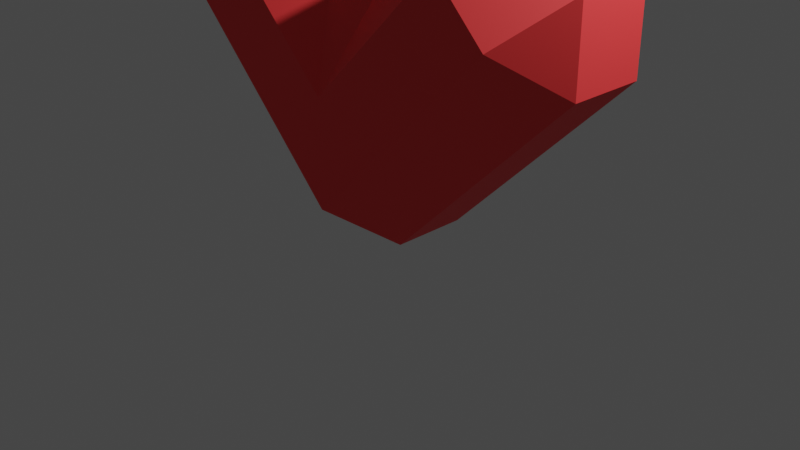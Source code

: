 # Source: Vida.blend  (saved by Blender 2.80.75; exported with 4.5.12 LTS)
import bpy
from mathutils import Matrix  # noqa: F401  (used for matrix-valued properties, if any)

bpy.ops.wm.read_factory_settings(use_empty=True)
scene = bpy.context.scene
scene.name = 'Scene'

# ---- collections
col_collection = bpy.data.collections.new('Collection'); scene.collection.children.link(col_collection)

# ---- materials (node trees are filled in below, after node groups)
mat_material = bpy.data.materials.new('Material')
mat_material.alpha_threshold = 0.0
mat_material.use_transparent_shadow = False
mat_material.line_color = (0.0, 0.0, 0.0, 1.0)

# ---- material node trees
mat_material.use_nodes = True; mat_material.node_tree.nodes.clear()
_N = mat_material.node_tree.nodes; _L = mat_material.node_tree.links
n0 = _N.new('ShaderNodeOutputMaterial'); n0.name = 'Material Output'; n0.location = (300, 300)
n1 = _N.new('ShaderNodeBsdfPrincipled'); n1.name = 'Principled BSDF'; n1.location = (10, 300)
n1.distribution = 'GGX'
n1.subsurface_method = 'BURLEY'
n1.inputs[0].default_value = (1.0, 0.02816, 0.03071, 1.0)
n1.inputs[2].default_value = 0.7455
n1.inputs[3].default_value = 1.45
n1.inputs[13].default_value = 1.0
n1.inputs[27].default_value = (0.0, 0.0, 0.0, 1.0)
n1.inputs[28].default_value = 1.0
_L.new(n1.outputs[0], n0.inputs[0])
n0.is_active_output = True

# ---- world
world_world = bpy.data.worlds.new('World'); scene.world = world_world
world_world.use_nodes = True; world_world.node_tree.nodes.clear()
_N = world_world.node_tree.nodes; _L = world_world.node_tree.links
n0 = _N.new('ShaderNodeOutputWorld'); n0.name = 'World Output'; n0.location = (300, 300)
n1 = _N.new('ShaderNodeBackground'); n1.name = 'Background'; n1.location = (10, 300)
n1.inputs[0].default_value = (0.05088, 0.05088, 0.05088, 1.0)
_L.new(n1.outputs[0], n0.inputs[0])
n0.is_active_output = True
world_world.color = (0.05088, 0.05088, 0.05088)
world_world.use_sun_shadow = False
world_world.sun_shadow_jitter_overblur = 0.0

# ---- cameras
cam_camera = bpy.data.cameras.new('Camera')
cam_camera.clip_end = 100.0
cam_camera.ortho_scale = 7.314

# ---- lights
light_light = bpy.data.lights.new('Light', 'POINT')
light_light.transmission_factor = 0.0
light_light.energy = 1000.0
light_light.shadow_soft_size = 0.1
light_light.shadow_maximum_resolution = 0.006
light_light.use_absolute_resolution = True

# ---- meshes
me_cube = bpy.data.meshes.new('Cube')
me_cube.from_pydata([(1.414, 0.3939, -0.9537), (0.9857, 1.0, -0.5251), (-0.4286, 0.3939, -1.939), (1.192e-07, 1.0, -1.511), (0.4286, 0.3939, -1.939), (0.9857, -1.0, -0.5251), (1.414, -0.3939, -0.9537), (0.4286, -0.3939, -1.939), (1.192e-07, -1.0, -1.511), (-0.4286, -0.3939, -1.939), (-0.4286, 0.3939, 0.8891), (0.4286, 0.3939, 0.8891), (1.192e-07, 1.0, -0.3966), (-0.9857, 1.0, -0.5251), (-1.414, 0.3939, -0.9537), (-0.4286, -0.3939, 0.8891), (1.192e-07, -1.0, -0.3966), (0.4286, -0.3939, 0.8891), (-1.414, -0.3939, -0.9537), (-0.9857, -1.0, -0.5251), (1.971, -1.0, 0.4606), (2.4, -0.3939, 0.032), (2.4, -0.3939, 0.8891), (1.414, -1.0, 1.018), (1.843, -0.3939, 1.446), (0.9857, -0.3939, 1.446), (2.4, 0.3939, 0.032), (1.971, 1.0, 0.4606), (2.4, 0.3939, 0.8891), (0.9857, 0.3939, 1.446), (1.843, 0.3939, 1.446), (1.414, 1.0, 1.018), (-2.4, 0.3939, 0.032), (-2.4, 0.3939, 0.8891), (-1.971, 1.0, 0.4606), (-2.4, -0.3939, 0.032), (-1.971, -1.0, 0.4606), (-2.4, -0.3939, 0.8891), (-1.414, -1.0, 1.018), (-0.9857, -0.3939, 1.446), (-1.843, -0.3939, 1.446), (-1.414, 1.0, 1.018), (-1.843, 0.3939, 1.446), (-0.9857, 0.3939, 1.446)], [], [(14, 2, 9, 18, 35, 32), (28, 30, 24, 22), (37, 40, 42, 33), (11, 17, 25, 29), (3, 13, 34, 41, 12, 31, 27, 1), (10, 43, 39, 15), (5, 20, 23, 16, 38, 36, 19, 8), (2, 3, 4), (7, 8, 9), (10, 11, 12), (15, 16, 17), (20, 21, 22), (23, 24, 25), (26, 27, 28), (29, 30, 31), (32, 33, 34), (35, 36, 37), (38, 39, 40), (41, 42, 43), (2, 14, 13, 3), (0, 4, 3, 1), (5, 8, 7, 6), (10, 15, 17, 11), (18, 9, 8, 19), (9, 2, 4, 7), (22, 24, 23, 20), (28, 22, 21, 26), (24, 30, 29, 25), (30, 28, 27, 31), (11, 29, 31, 12), (26, 0, 1, 27), (6, 21, 20, 5), (25, 17, 16, 23), (32, 35, 37, 33), (36, 38, 40, 37), (41, 34, 33, 42), (39, 43, 42, 40), (19, 36, 35, 18), (34, 13, 14, 32), (12, 41, 43, 10), (38, 16, 15, 39), (4, 0, 26, 21, 6, 7)])
_uv = me_cube.uv_layers.new(name='UVMap')
_uv.uv.foreach_set('vector', [0.07216, 0.1244, 0.01437, 0.02366, 0.01437, 0.02425, 0.07216, 0.1161, 0.2757, 0.4213, 0.2757, 0.4978, 0.4508, 0.07576, 0.5492, 0.07576, 0.5492, 0.1742, 0.4508, 0.1742, 0.4508, 0.5758, 0.5492, 0.5758, 0.5492, 0.6742, 0.4508, 0.6742, 0.1894, 0.02486, 0.1894, 0.0509, 0.4356, 0.1233, 0.4356, 0.0509, 0.04119, 0.03042, 0.1173, 0.153, 0.3404, 0.5617, 0.4209, 0.5693, 0.1334, 0.09992, 0.4209, 0.007365, 0.3404, 0.009692, 0.1173, 0.03135, 0.1894, 0.2024, 0.4356, 0.4718, 0.4356, 0.3994, 0.1894, 0.1764, 0.1173, 0.07189, 0.3404, 0.1937, 0.4209, 0.1947, 0.1334, 0.09992, 0.4209, 0.382, 0.3404, 0.3777, 0.1173, 0.1124, 0.04119, 0.03042, 0.01437, 0.02366, 0.04119, 0.03042, 0.01437, 0.005086, 0.01437, 0.004496, 0.04119, 0.03042, 0.01437, 0.02425, 0.1894, 0.2024, 0.1894, 0.02486, 0.1334, 0.09992, 0.1894, 0.1764, 0.1334, 0.09992, 0.1894, 0.0509, 0.3404, 0.1937, 0.2757, 0.1301, 0.4508, 0.1742, 0.4209, 0.1947, 0.5492, 0.1742, 0.4356, 0.1233, 0.2757, 0.0537, 0.3404, 0.009692, 0.4508, 0.07576, 0.4356, 0.0509, 0.5492, 0.07576, 0.4209, 0.007365, 0.2757, 0.4978, 0.4508, 0.6742, 0.3404, 0.5617, 0.2757, 0.4213, 0.3404, 0.3777, 0.4508, 0.5758, 0.4209, 0.382, 0.4356, 0.3994, 0.5492, 0.5758, 0.4209, 0.5693, 0.5492, 0.6742, 0.4356, 0.4718, 0.01437, 0.02366, 0.07216, 0.1244, 0.1173, 0.153, 0.04119, 0.03042, 0.07216, 0.01987, 0.01437, 0.005086, 0.04119, 0.03042, 0.1173, 0.03135, 0.1173, 0.07189, 0.04119, 0.03042, 0.01437, 0.004496, 0.07216, 0.02824, 0.1894, 0.2024, 0.1894, 0.1764, 0.1894, 0.0509, 0.1894, 0.02486, 0.07216, 0.1161, 0.01437, 0.02425, 0.04119, 0.03042, 0.1173, 0.1124, 0.01437, 0.02425, 0.01437, 0.02366, 0.01437, 0.005086, 0.01437, 0.004496, 0.4508, 0.1742, 0.5492, 0.1742, 0.4209, 0.1947, 0.3404, 0.1937, 0.4508, 0.07576, 0.4508, 0.1742, 0.2757, 0.1301, 0.2757, 0.0537, 0.5492, 0.1742, 0.5492, 0.07576, 0.4356, 0.0509, 0.4356, 0.1233, 0.5492, 0.07576, 0.4508, 0.07576, 0.3404, 0.009692, 0.4209, 0.007365, 0.1894, 0.02486, 0.4356, 0.0509, 0.4209, 0.007365, 0.1334, 0.09992, 0.2757, 0.0537, 0.07216, 0.01987, 0.1173, 0.03135, 0.3404, 0.009692, 0.07216, 0.02824, 0.2757, 0.1301, 0.3404, 0.1937, 0.1173, 0.07189, 0.4356, 0.1233, 0.1894, 0.0509, 0.1334, 0.09992, 0.4209, 0.1947, 0.2757, 0.4978, 0.2757, 0.4213, 0.4508, 0.5758, 0.4508, 0.6742, 0.3404, 0.3777, 0.4209, 0.382, 0.5492, 0.5758, 0.4508, 0.5758, 0.4209, 0.5693, 0.3404, 0.5617, 0.4508, 0.6742, 0.5492, 0.6742, 0.4356, 0.3994, 0.4356, 0.4718, 0.5492, 0.6742, 0.5492, 0.5758, 0.1173, 0.1124, 0.3404, 0.3777, 0.2757, 0.4213, 0.07216, 0.1161, 0.3404, 0.5617, 0.1173, 0.153, 0.07216, 0.1244, 0.2757, 0.4978, 0.1334, 0.09992, 0.4209, 0.5693, 0.4356, 0.4718, 0.1894, 0.2024, 0.4209, 0.382, 0.1334, 0.09992, 0.1894, 0.1764, 0.4356, 0.3994, 0.01437, 0.005086, 0.07216, 0.01987, 0.2757, 0.0537, 0.2757, 0.1301, 0.07216, 0.02824, 0.01437, 0.004496])
me_cube.materials.append(mat_material)
me_cube.use_remesh_preserve_volume = False
me_cube.use_remesh_preserve_attributes = False
me_cube.use_mirror_vertex_groups = False
me_cube.update()

# ---- objects
ob_cube = bpy.data.objects.new('Cube', me_cube)
ob_light = bpy.data.objects.new('Light', light_light)
ob_camera = bpy.data.objects.new('Camera', cam_camera)

# ---- transforms, parenting, visibility, modifiers, constraints
ob_cube.location = (0.004992, -4.481e-09, 1.944)
ob_cube.lock_rotations_4d = False
ob_cube.empty_display_type = 'ARROWS'
ob_cube.lineart.crease_threshold = 0.0
ob_light.location = (4.076, 1.005, 5.904)
ob_light.rotation_euler = (0.6503, 0.05522, 1.866)
ob_light.lock_rotations_4d = False
ob_light.empty_display_type = 'ARROWS'
ob_light.color = (0.0, 0.0, 0.0, 0.0)
ob_light.lineart.crease_threshold = 0.0
ob_camera.location = (7.359, -6.926, 4.958)
ob_camera.rotation_euler = (1.109, 0.0, 0.8149)
ob_camera.lock_rotations_4d = False
ob_camera.empty_display_type = 'ARROWS'
ob_camera.color = (0.0, 0.0, 0.0, 0.0)
ob_camera.display_type = 'WIRE'
ob_camera.lineart.crease_threshold = 0.0

# ---- collection membership
col_collection.objects.link(ob_cube)
col_collection.objects.link(ob_light)
col_collection.objects.link(ob_camera)

# ---- scene / render settings (as saved in the file)
scene.camera = ob_camera
scene.frame_start = 1; scene.frame_end = 250; scene.frame_set(1)
scene.render.engine = 'BLENDER_EEVEE_NEXT'
scene.cycles.use_denoising = False
scene.cycles.samples = 128
scene.cycles.sampling_pattern = 'TABULATED_SOBOL'
scene.cycles.use_adaptive_sampling = False
scene.cycles.use_light_tree = False
scene.view_settings.view_transform = 'Filmic'
bpy.context.view_layer.update()
